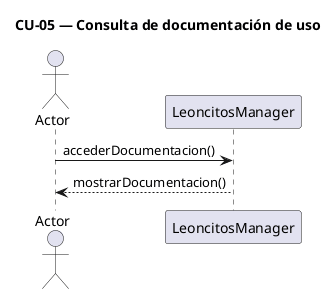

The diagram above was rendered by PlantUML. Its source (embedded in the PNG):
@startuml
title CU-05 — Consulta de documentación de uso

actor "Actor"
participant "LeoncitosManager"

"Actor" -> "LeoncitosManager" : accederDocumentacion()
"LeoncitosManager" --> "Actor" : mostrarDocumentacion()

@enduml